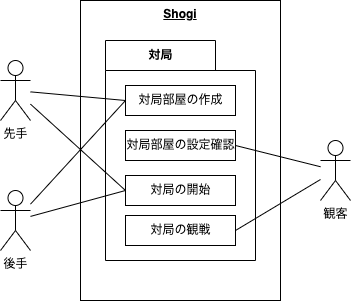

The diagram above was exported from draw.io. Its source (the exported page's mxGraphModel, read from the mxfile embedded in the PNG):
<mxGraphModel dx="447" dy="505" grid="1" gridSize="10" guides="1" tooltips="1" connect="1" arrows="1" fold="1" page="1" pageScale="1" pageWidth="1169" pageHeight="827" math="0" shadow="0">
  <root>
    <mxCell id="0" />
    <mxCell id="1" parent="0" />
    <mxCell id="8" style="edgeStyle=none;html=1;entryX=0;entryY=0.5;entryDx=0;entryDy=0;endArrow=none;endFill=0;" edge="1" parent="1" source="2" target="7">
      <mxGeometry relative="1" as="geometry" />
    </mxCell>
    <mxCell id="14" style="edgeStyle=none;html=1;entryX=0;entryY=0.5;entryDx=0;entryDy=0;endArrow=none;endFill=0;" edge="1" parent="1" source="2" target="11">
      <mxGeometry relative="1" as="geometry" />
    </mxCell>
    <mxCell id="2" value="先手" style="shape=umlActor;verticalLabelPosition=bottom;verticalAlign=top;html=1;outlineConnect=0;" vertex="1" parent="1">
      <mxGeometry x="80" y="180" width="30" height="60" as="geometry" />
    </mxCell>
    <mxCell id="12" style="edgeStyle=none;html=1;entryX=0;entryY=0.5;entryDx=0;entryDy=0;endArrow=none;endFill=0;" edge="1" parent="1" source="3" target="11">
      <mxGeometry relative="1" as="geometry" />
    </mxCell>
    <mxCell id="15" style="edgeStyle=none;html=1;entryX=0;entryY=0.5;entryDx=0;entryDy=0;endArrow=none;endFill=0;" edge="1" parent="1" source="3" target="7">
      <mxGeometry relative="1" as="geometry" />
    </mxCell>
    <mxCell id="3" value="後手" style="shape=umlActor;verticalLabelPosition=bottom;verticalAlign=top;html=1;outlineConnect=0;" vertex="1" parent="1">
      <mxGeometry x="80" y="310" width="30" height="60" as="geometry" />
    </mxCell>
    <mxCell id="4" value="&lt;b&gt;&lt;u&gt;Shogi&lt;/u&gt;&lt;/b&gt;" style="rounded=0;whiteSpace=wrap;html=1;verticalAlign=top;fillColor=none;" vertex="1" parent="1">
      <mxGeometry x="160" y="120" width="200" height="300" as="geometry" />
    </mxCell>
    <mxCell id="13" style="edgeStyle=none;html=1;entryX=1;entryY=0.5;entryDx=0;entryDy=0;endArrow=none;endFill=0;" edge="1" parent="1" source="5" target="9">
      <mxGeometry relative="1" as="geometry" />
    </mxCell>
    <mxCell id="17" style="edgeStyle=none;html=1;entryX=1;entryY=0.5;entryDx=0;entryDy=0;endArrow=none;endFill=0;" edge="1" parent="1" source="5" target="16">
      <mxGeometry relative="1" as="geometry" />
    </mxCell>
    <mxCell id="5" value="観客" style="shape=umlActor;verticalLabelPosition=bottom;verticalAlign=top;html=1;outlineConnect=0;" vertex="1" parent="1">
      <mxGeometry x="400" y="260" width="30" height="60" as="geometry" />
    </mxCell>
    <mxCell id="6" value="対局" style="shape=folder;fontStyle=1;tabWidth=110;tabHeight=30;tabPosition=left;html=1;boundedLbl=1;labelInHeader=1;container=1;collapsible=0;recursiveResize=0;fillColor=none;" vertex="1" parent="1">
      <mxGeometry x="185" y="160" width="150" height="220" as="geometry" />
    </mxCell>
    <mxCell id="7" value="対局部屋の作成" style="html=1;fillColor=none;" vertex="1" parent="6">
      <mxGeometry width="110" height="30" relative="1" as="geometry">
        <mxPoint x="20" y="45" as="offset" />
      </mxGeometry>
    </mxCell>
    <mxCell id="9" value="対局部屋の設定確認" style="html=1;fillColor=none;" vertex="1" parent="6">
      <mxGeometry x="20" y="90" width="110" height="30" as="geometry" />
    </mxCell>
    <mxCell id="11" value="対局の開始" style="html=1;fillColor=none;" vertex="1" parent="6">
      <mxGeometry x="20" y="135" width="110" height="30" as="geometry" />
    </mxCell>
    <mxCell id="16" value="対局の観戦" style="html=1;fillColor=none;" vertex="1" parent="6">
      <mxGeometry x="20" y="175" width="110" height="30" as="geometry" />
    </mxCell>
  </root>
</mxGraphModel>